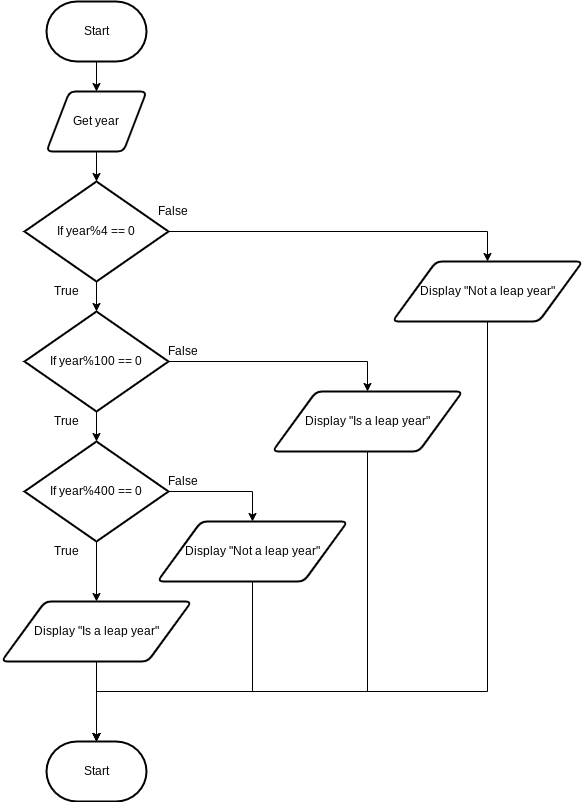

The diagram above was exported from draw.io. Its source (the exported page's mxGraphModel, read from the mxfile embedded in the PNG):
<mxGraphModel dx="1074" dy="741" grid="1" gridSize="10" guides="1" tooltips="1" connect="1" arrows="1" fold="1" page="1" pageScale="1" pageWidth="827" pageHeight="1169" math="0" shadow="0">
  <root>
    <mxCell id="7Z-LrOooxTyzb09muiCP-0" />
    <mxCell id="7Z-LrOooxTyzb09muiCP-1" parent="7Z-LrOooxTyzb09muiCP-0" />
    <mxCell id="7Z-LrOooxTyzb09muiCP-7" value="" style="edgeStyle=none;html=1;" parent="7Z-LrOooxTyzb09muiCP-1" source="7Z-LrOooxTyzb09muiCP-2" target="7Z-LrOooxTyzb09muiCP-3" edge="1">
      <mxGeometry relative="1" as="geometry" />
    </mxCell>
    <mxCell id="7Z-LrOooxTyzb09muiCP-2" value="Start" style="strokeWidth=2;html=1;shape=mxgraph.flowchart.terminator;whiteSpace=wrap;" parent="7Z-LrOooxTyzb09muiCP-1" vertex="1">
      <mxGeometry x="364" y="80" width="100" height="60" as="geometry" />
    </mxCell>
    <mxCell id="7Z-LrOooxTyzb09muiCP-8" value="" style="edgeStyle=none;html=1;" parent="7Z-LrOooxTyzb09muiCP-1" source="7Z-LrOooxTyzb09muiCP-3" edge="1">
      <mxGeometry relative="1" as="geometry">
        <mxPoint x="414" y="260" as="targetPoint" />
      </mxGeometry>
    </mxCell>
    <mxCell id="7Z-LrOooxTyzb09muiCP-3" value="Get year" style="shape=parallelogram;html=1;strokeWidth=2;perimeter=parallelogramPerimeter;whiteSpace=wrap;rounded=1;arcSize=12;size=0.23;" parent="7Z-LrOooxTyzb09muiCP-1" vertex="1">
      <mxGeometry x="364" y="170" width="100" height="60" as="geometry" />
    </mxCell>
    <mxCell id="PxzJmOgiMUBEC92OhOI_-4" style="edgeStyle=orthogonalEdgeStyle;html=1;entryX=0.5;entryY=0;entryDx=0;entryDy=0;rounded=0;" edge="1" parent="7Z-LrOooxTyzb09muiCP-1" source="PxzJmOgiMUBEC92OhOI_-0" target="PxzJmOgiMUBEC92OhOI_-3">
      <mxGeometry relative="1" as="geometry" />
    </mxCell>
    <mxCell id="PxzJmOgiMUBEC92OhOI_-8" value="" style="edgeStyle=orthogonalEdgeStyle;rounded=0;html=1;" edge="1" parent="7Z-LrOooxTyzb09muiCP-1" source="PxzJmOgiMUBEC92OhOI_-0" target="PxzJmOgiMUBEC92OhOI_-7">
      <mxGeometry relative="1" as="geometry" />
    </mxCell>
    <mxCell id="PxzJmOgiMUBEC92OhOI_-0" value="If year%4 == 0" style="strokeWidth=2;html=1;shape=mxgraph.flowchart.decision;whiteSpace=wrap;" vertex="1" parent="7Z-LrOooxTyzb09muiCP-1">
      <mxGeometry x="342" y="260" width="144" height="100" as="geometry" />
    </mxCell>
    <mxCell id="PxzJmOgiMUBEC92OhOI_-23" style="edgeStyle=orthogonalEdgeStyle;rounded=0;html=1;entryX=0.5;entryY=0;entryDx=0;entryDy=0;entryPerimeter=0;" edge="1" parent="7Z-LrOooxTyzb09muiCP-1" source="PxzJmOgiMUBEC92OhOI_-3" target="PxzJmOgiMUBEC92OhOI_-21">
      <mxGeometry relative="1" as="geometry">
        <Array as="points">
          <mxPoint x="805" y="770" />
          <mxPoint x="414" y="770" />
        </Array>
      </mxGeometry>
    </mxCell>
    <mxCell id="PxzJmOgiMUBEC92OhOI_-3" value="Display &quot;Not a leap year&quot;" style="shape=parallelogram;html=1;strokeWidth=2;perimeter=parallelogramPerimeter;whiteSpace=wrap;rounded=1;arcSize=12;size=0.23;" vertex="1" parent="7Z-LrOooxTyzb09muiCP-1">
      <mxGeometry x="710" y="340" width="190" height="60" as="geometry" />
    </mxCell>
    <mxCell id="PxzJmOgiMUBEC92OhOI_-5" value="False" style="text;html=1;align=center;verticalAlign=middle;resizable=0;points=[];autosize=1;strokeColor=none;fillColor=none;" vertex="1" parent="7Z-LrOooxTyzb09muiCP-1">
      <mxGeometry x="465" y="280" width="50" height="20" as="geometry" />
    </mxCell>
    <mxCell id="PxzJmOgiMUBEC92OhOI_-6" value="True" style="text;html=1;align=center;verticalAlign=middle;resizable=0;points=[];autosize=1;strokeColor=none;fillColor=none;" vertex="1" parent="7Z-LrOooxTyzb09muiCP-1">
      <mxGeometry x="364" y="360" width="40" height="20" as="geometry" />
    </mxCell>
    <mxCell id="PxzJmOgiMUBEC92OhOI_-12" style="edgeStyle=orthogonalEdgeStyle;rounded=0;html=1;entryX=0.5;entryY=0;entryDx=0;entryDy=0;" edge="1" parent="7Z-LrOooxTyzb09muiCP-1" source="PxzJmOgiMUBEC92OhOI_-7" target="PxzJmOgiMUBEC92OhOI_-10">
      <mxGeometry relative="1" as="geometry" />
    </mxCell>
    <mxCell id="PxzJmOgiMUBEC92OhOI_-14" value="" style="edgeStyle=orthogonalEdgeStyle;rounded=0;html=1;" edge="1" parent="7Z-LrOooxTyzb09muiCP-1" source="PxzJmOgiMUBEC92OhOI_-7" target="PxzJmOgiMUBEC92OhOI_-13">
      <mxGeometry relative="1" as="geometry" />
    </mxCell>
    <mxCell id="PxzJmOgiMUBEC92OhOI_-7" value="If year%100 == 0" style="strokeWidth=2;html=1;shape=mxgraph.flowchart.decision;whiteSpace=wrap;" vertex="1" parent="7Z-LrOooxTyzb09muiCP-1">
      <mxGeometry x="342" y="390" width="144" height="100" as="geometry" />
    </mxCell>
    <mxCell id="PxzJmOgiMUBEC92OhOI_-9" value="True" style="text;html=1;align=center;verticalAlign=middle;resizable=0;points=[];autosize=1;strokeColor=none;fillColor=none;" vertex="1" parent="7Z-LrOooxTyzb09muiCP-1">
      <mxGeometry x="364" y="490" width="40" height="20" as="geometry" />
    </mxCell>
    <mxCell id="PxzJmOgiMUBEC92OhOI_-24" style="edgeStyle=orthogonalEdgeStyle;rounded=0;html=1;entryX=0.5;entryY=0;entryDx=0;entryDy=0;entryPerimeter=0;" edge="1" parent="7Z-LrOooxTyzb09muiCP-1" source="PxzJmOgiMUBEC92OhOI_-10" target="PxzJmOgiMUBEC92OhOI_-21">
      <mxGeometry relative="1" as="geometry">
        <Array as="points">
          <mxPoint x="685" y="770" />
          <mxPoint x="414" y="770" />
        </Array>
      </mxGeometry>
    </mxCell>
    <mxCell id="PxzJmOgiMUBEC92OhOI_-10" value="Display &quot;Is a leap year&quot;" style="shape=parallelogram;html=1;strokeWidth=2;perimeter=parallelogramPerimeter;whiteSpace=wrap;rounded=1;arcSize=12;size=0.23;" vertex="1" parent="7Z-LrOooxTyzb09muiCP-1">
      <mxGeometry x="590" y="470" width="190" height="60" as="geometry" />
    </mxCell>
    <mxCell id="PxzJmOgiMUBEC92OhOI_-11" value="False" style="text;html=1;align=center;verticalAlign=middle;resizable=0;points=[];autosize=1;strokeColor=none;fillColor=none;" vertex="1" parent="7Z-LrOooxTyzb09muiCP-1">
      <mxGeometry x="475" y="420" width="50" height="20" as="geometry" />
    </mxCell>
    <mxCell id="PxzJmOgiMUBEC92OhOI_-16" style="edgeStyle=orthogonalEdgeStyle;rounded=0;html=1;entryX=0.5;entryY=0;entryDx=0;entryDy=0;" edge="1" parent="7Z-LrOooxTyzb09muiCP-1" source="PxzJmOgiMUBEC92OhOI_-13" target="PxzJmOgiMUBEC92OhOI_-15">
      <mxGeometry relative="1" as="geometry">
        <Array as="points">
          <mxPoint x="570" y="570" />
        </Array>
      </mxGeometry>
    </mxCell>
    <mxCell id="PxzJmOgiMUBEC92OhOI_-20" style="edgeStyle=orthogonalEdgeStyle;rounded=0;html=1;entryX=0.5;entryY=0;entryDx=0;entryDy=0;" edge="1" parent="7Z-LrOooxTyzb09muiCP-1" source="PxzJmOgiMUBEC92OhOI_-13" target="PxzJmOgiMUBEC92OhOI_-19">
      <mxGeometry relative="1" as="geometry" />
    </mxCell>
    <mxCell id="PxzJmOgiMUBEC92OhOI_-13" value="If year%400 == 0" style="strokeWidth=2;html=1;shape=mxgraph.flowchart.decision;whiteSpace=wrap;" vertex="1" parent="7Z-LrOooxTyzb09muiCP-1">
      <mxGeometry x="342" y="520" width="144" height="100" as="geometry" />
    </mxCell>
    <mxCell id="PxzJmOgiMUBEC92OhOI_-25" style="edgeStyle=orthogonalEdgeStyle;rounded=0;html=1;entryX=0.5;entryY=0;entryDx=0;entryDy=0;entryPerimeter=0;" edge="1" parent="7Z-LrOooxTyzb09muiCP-1" source="PxzJmOgiMUBEC92OhOI_-15" target="PxzJmOgiMUBEC92OhOI_-21">
      <mxGeometry relative="1" as="geometry">
        <Array as="points">
          <mxPoint x="570" y="770" />
          <mxPoint x="414" y="770" />
        </Array>
      </mxGeometry>
    </mxCell>
    <mxCell id="PxzJmOgiMUBEC92OhOI_-15" value="Display &quot;Not a leap year&quot;" style="shape=parallelogram;html=1;strokeWidth=2;perimeter=parallelogramPerimeter;whiteSpace=wrap;rounded=1;arcSize=12;size=0.23;" vertex="1" parent="7Z-LrOooxTyzb09muiCP-1">
      <mxGeometry x="475" y="600" width="190" height="60" as="geometry" />
    </mxCell>
    <mxCell id="PxzJmOgiMUBEC92OhOI_-17" value="False" style="text;html=1;align=center;verticalAlign=middle;resizable=0;points=[];autosize=1;strokeColor=none;fillColor=none;" vertex="1" parent="7Z-LrOooxTyzb09muiCP-1">
      <mxGeometry x="475" y="550" width="50" height="20" as="geometry" />
    </mxCell>
    <mxCell id="PxzJmOgiMUBEC92OhOI_-18" value="True" style="text;html=1;align=center;verticalAlign=middle;resizable=0;points=[];autosize=1;strokeColor=none;fillColor=none;" vertex="1" parent="7Z-LrOooxTyzb09muiCP-1">
      <mxGeometry x="364" y="620" width="40" height="20" as="geometry" />
    </mxCell>
    <mxCell id="PxzJmOgiMUBEC92OhOI_-22" value="" style="edgeStyle=orthogonalEdgeStyle;rounded=0;html=1;" edge="1" parent="7Z-LrOooxTyzb09muiCP-1" source="PxzJmOgiMUBEC92OhOI_-19" target="PxzJmOgiMUBEC92OhOI_-21">
      <mxGeometry relative="1" as="geometry" />
    </mxCell>
    <mxCell id="PxzJmOgiMUBEC92OhOI_-19" value="Display &quot;Is a leap year&quot;" style="shape=parallelogram;html=1;strokeWidth=2;perimeter=parallelogramPerimeter;whiteSpace=wrap;rounded=1;arcSize=12;size=0.23;" vertex="1" parent="7Z-LrOooxTyzb09muiCP-1">
      <mxGeometry x="319" y="680" width="190" height="60" as="geometry" />
    </mxCell>
    <mxCell id="PxzJmOgiMUBEC92OhOI_-21" value="Start" style="strokeWidth=2;html=1;shape=mxgraph.flowchart.terminator;whiteSpace=wrap;" vertex="1" parent="7Z-LrOooxTyzb09muiCP-1">
      <mxGeometry x="364" y="820" width="100" height="60" as="geometry" />
    </mxCell>
  </root>
</mxGraphModel>